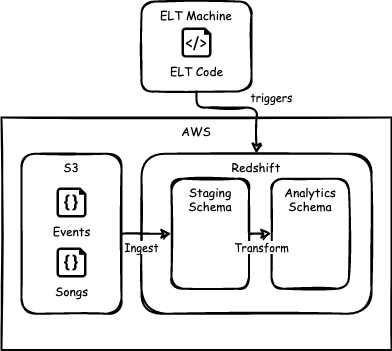

The diagram above was exported from draw.io. Its source (the exported page's mxGraphModel, read from the mxfile embedded in the PNG):
<mxGraphModel dx="763" dy="566" grid="1" gridSize="10" guides="1" tooltips="1" connect="1" arrows="1" fold="1" page="1" pageScale="1" pageWidth="827" pageHeight="1169" background="#FFFFFF" math="0" shadow="0">
  <root>
    <mxCell id="0" />
    <mxCell id="1" parent="0" />
    <mxCell id="30" value="AWS" style="rounded=0;whiteSpace=wrap;html=1;strokeWidth=2;fillWeight=4;hachureGap=8;hachureAngle=45;sketch=1;horizontal=1;verticalAlign=top;fontFamily=Comic Sans MS;shadow=0;glass=0;fillColor=none;" parent="1" vertex="1">
      <mxGeometry x="80" y="570" width="390" height="232.5" as="geometry" />
    </mxCell>
    <mxCell id="32" value="&lt;font&gt;Redshift&lt;/font&gt;" style="rounded=1;whiteSpace=wrap;html=1;strokeWidth=2;fillWeight=4;hachureGap=8;hachureAngle=45;sketch=1;fillColor=none;horizontal=1;verticalAlign=top;fontFamily=Comic Sans MS;" parent="1" vertex="1">
      <mxGeometry x="220" y="606.25" width="230" height="160" as="geometry" />
    </mxCell>
    <mxCell id="4" value="&lt;font&gt;S3&lt;/font&gt;" style="rounded=1;whiteSpace=wrap;html=1;strokeWidth=2;fillWeight=4;hachureGap=8;hachureAngle=45;sketch=1;fillColor=none;horizontal=1;verticalAlign=top;fontFamily=Comic Sans MS;" parent="1" vertex="1">
      <mxGeometry x="100" y="606.25" width="100" height="160" as="geometry" />
    </mxCell>
    <mxCell id="7" value="ELT Machine" style="rounded=1;whiteSpace=wrap;html=1;strokeWidth=2;fillWeight=4;hachureGap=8;hachureAngle=45;sketch=1;fillColor=none;horizontal=1;verticalAlign=top;fontFamily=Comic Sans MS;" parent="1" vertex="1">
      <mxGeometry x="220" y="454" width="110" height="90" as="geometry" />
    </mxCell>
    <mxCell id="18" value="triggers" style="edgeStyle=elbowEdgeStyle;elbow=vertical;endArrow=classic;html=1;exitX=0.5;exitY=1;exitDx=0;exitDy=0;entryX=0.5;entryY=0;entryDx=0;entryDy=0;strokeWidth=2;sketch=1;fontFamily=Comic Sans MS;" parent="1" source="7" target="32" edge="1">
      <mxGeometry x="0.2434" y="18" width="50" height="50" relative="1" as="geometry">
        <mxPoint x="270" y="330" as="sourcePoint" />
        <mxPoint x="430" y="267.5" as="targetPoint" />
        <Array as="points">
          <mxPoint x="310" y="560" />
        </Array>
        <mxPoint x="-3" y="-10" as="offset" />
      </mxGeometry>
    </mxCell>
    <mxCell id="20" value="Ingest" style="endArrow=classic;html=1;exitX=1;exitY=0.5;exitDx=0;exitDy=0;entryX=0;entryY=0.5;entryDx=0;entryDy=0;strokeWidth=2;sketch=1;fontFamily=Comic Sans MS;" parent="1" source="4" target="34" edge="1">
      <mxGeometry x="-0.2" y="-14" width="50" height="50" relative="1" as="geometry">
        <mxPoint x="270" y="330" as="sourcePoint" />
        <mxPoint x="220" y="681.25" as="targetPoint" />
        <mxPoint as="offset" />
      </mxGeometry>
    </mxCell>
    <mxCell id="27" value="Events" style="verticalLabelPosition=bottom;html=1;verticalAlign=top;align=center;shape=mxgraph.azure.code_file;pointerEvents=1;strokeWidth=1;strokeColor=none;fillColor=#000000;fontFamily=Comic Sans MS;" parent="1" vertex="1">
      <mxGeometry x="135" y="640" width="30" height="30" as="geometry" />
    </mxCell>
    <mxCell id="29" value="ELT Code" style="verticalLabelPosition=bottom;html=1;verticalAlign=top;align=center;strokeColor=none;shape=mxgraph.azure.script_file;pointerEvents=1;sketch=0;fontColor=#000000;fillColor=#000000;fontFamily=Comic Sans MS;" parent="1" vertex="1">
      <mxGeometry x="260" y="480" width="30" height="30" as="geometry" />
    </mxCell>
    <mxCell id="33" value="Analytics Schema" style="rounded=1;whiteSpace=wrap;html=1;strokeWidth=2;fillWeight=4;hachureGap=8;hachureAngle=45;sketch=1;fillColor=none;horizontal=1;verticalAlign=top;fontFamily=Comic Sans MS;" parent="1" vertex="1">
      <mxGeometry x="350" y="631.25" width="77.5" height="110" as="geometry" />
    </mxCell>
    <mxCell id="34" value="Staging Schema" style="rounded=1;whiteSpace=wrap;html=1;strokeWidth=2;fillWeight=4;hachureGap=8;hachureAngle=45;sketch=1;fillColor=none;horizontal=1;verticalAlign=top;fontFamily=Comic Sans MS;" parent="1" vertex="1">
      <mxGeometry x="250" y="631.25" width="77.5" height="110" as="geometry" />
    </mxCell>
    <mxCell id="35" value="Transform" style="endArrow=classic;html=1;entryX=0;entryY=0.5;entryDx=0;entryDy=0;strokeWidth=2;sketch=1;fontFamily=Comic Sans MS;exitX=1;exitY=0.5;exitDx=0;exitDy=0;" parent="1" source="34" target="33" edge="1">
      <mxGeometry x="0.1111" y="-14" width="50" height="50" relative="1" as="geometry">
        <mxPoint x="327" y="686" as="sourcePoint" />
        <mxPoint x="260" y="696.25" as="targetPoint" />
        <mxPoint as="offset" />
      </mxGeometry>
    </mxCell>
    <mxCell id="37" value="Songs" style="verticalLabelPosition=bottom;html=1;verticalAlign=top;align=center;shape=mxgraph.azure.code_file;pointerEvents=1;strokeWidth=1;strokeColor=none;fillColor=#000000;fontFamily=Comic Sans MS;" parent="1" vertex="1">
      <mxGeometry x="135" y="700" width="30" height="30" as="geometry" />
    </mxCell>
  </root>
</mxGraphModel>